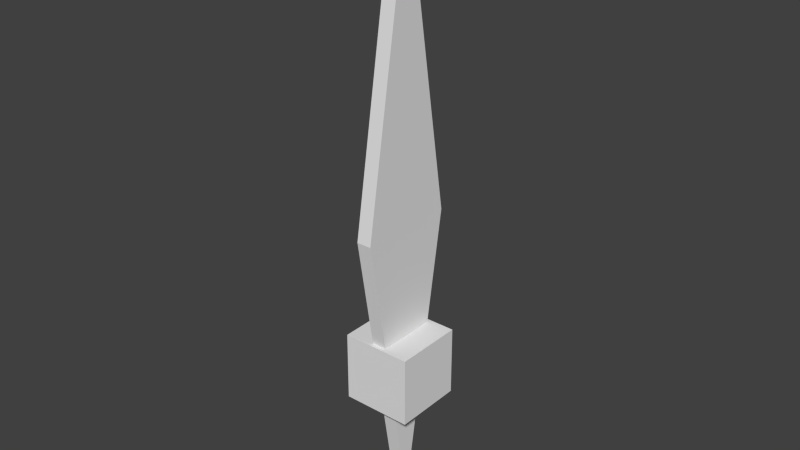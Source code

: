 # Source: rotation_fail.blend  (saved by Blender 2.65.0; exported with 4.5.12 LTS)
import bpy
from mathutils import Matrix  # noqa: F401  (used for matrix-valued properties, if any)

bpy.ops.wm.read_factory_settings(use_empty=True)
scene = bpy.context.scene
scene.name = 'Scene'

# ---- collections
col_collection_1 = bpy.data.collections.new('Collection 1'); scene.collection.children.link(col_collection_1)

# ---- world
world_world = bpy.data.worlds.new('World'); scene.world = world_world
world_world.color = (0.05088, 0.05088, 0.05088)
world_world.use_sun_shadow = False
world_world.sun_shadow_jitter_overblur = 0.0
world_world.cycles.sampling_method = 'MANUAL'
world_world.cycles.sample_map_resolution = 256

# ---- meshes
me_cube_003 = bpy.data.meshes.new('Cube.003')
me_cube_003.from_pydata([(-1.0, -1.0, -1.0), (-1.0, 1.0, -1.0), (1.0, 1.0, -1.0), (1.0, -1.0, -1.0), (-1.0, -1.0, 1.0), (-1.0, 1.0, 1.0), (1.0, 1.0, 1.0), (1.0, -1.0, 1.0)], [], [(4, 5, 1, 0), (5, 6, 2, 1), (6, 7, 3, 2), (7, 4, 0, 3), (0, 1, 2, 3), (7, 6, 5, 4)])
me_cube_003.use_remesh_preserve_volume = False
me_cube_003.use_remesh_preserve_attributes = False
me_cube_003.use_mirror_vertex_groups = False
me_cube_003.update()
me_cube_004 = bpy.data.meshes.new('Cube.004')
me_cube_004.from_pydata([(-1.0, -1.0, -1.0), (-1.0, 1.0, -1.0), (1.0, 1.0, -1.0), (1.0, -1.0, -1.0), (-1.0, -1.0, 1.0), (-1.0, 1.0, 1.0), (1.0, 1.0, 1.0), (1.0, -1.0, 1.0)], [], [(4, 5, 1, 0), (5, 6, 2, 1), (6, 7, 3, 2), (7, 4, 0, 3), (0, 1, 2, 3), (7, 6, 5, 4)])
me_cube_004.use_remesh_preserve_volume = False
me_cube_004.use_remesh_preserve_attributes = False
me_cube_004.use_mirror_vertex_groups = False
me_cube_004.update()

# ---- objects
ob_cube_001 = bpy.data.objects.new('Cube.001', me_cube_003)
ob_cube_002 = bpy.data.objects.new('Cube.002', me_cube_004)

# ---- transforms, parenting, visibility, modifiers, constraints
ob_cube_001.location = (0.0, 0.0, 0.0)
ob_cube_001.lineart.crease_threshold = 0.0
ob_cube_002.parent = ob_cube_001
ob_cube_002.matrix_parent_inverse = Matrix(((0.2119, 0.0, 0.0, -0.0), (0.0, 1.0, 0.0, -0.0), (0.0, 0.0, 6.043, -36.26), (0.0, 0.0, 0.0, 1.0)))
ob_cube_002.location = (0.1, 0.0, 6.7)
ob_cube_002.rotation_euler = (1.558e-07, 0.7854, -1.571)
ob_cube_002.lineart.crease_threshold = 0.0

# ---- collection membership
col_collection_1.objects.link(ob_cube_001)
col_collection_1.objects.link(ob_cube_002)

# ---- scene / render settings (as saved in the file)
scene.frame_start = 1; scene.frame_end = 250; scene.frame_set(1)
scene.render.engine = 'BLENDER_EEVEE_NEXT'
scene.render.image_settings.color_mode = 'RGB'
scene.render.image_settings.compression = 90
scene.render.resolution_percentage = 50
scene.render.dither_intensity = 0.0
scene.render.bake_margin = 2
scene.render.bake_bias = 0.0
scene.cycles.use_denoising = False
scene.cycles.samples = 10
scene.cycles.sampling_pattern = 'TABULATED_SOBOL'
scene.cycles.light_sampling_threshold = 0.0
scene.cycles.use_adaptive_sampling = False
scene.cycles.use_light_tree = False
scene.cycles.blur_glossy = 0.0
scene.cycles.volume_bounces = 1
scene.cycles.pixel_filter_type = 'GAUSSIAN'
scene.cycles.sample_clamp_indirect = 0.0
scene.view_settings.view_transform = 'Standard'
bpy.context.view_layer.update()

# ---- added for rendering (the .blend has no active camera and no usable light): camera, sun
cam_auto = bpy.data.cameras.new('AutoCamera')
cam_auto.lens = 50.0
cam_auto.sensor_width = 36.0
cam_auto.clip_end = 1000.0
ob_auto_camera = bpy.data.objects.new('AutoCamera', cam_auto)
scene.collection.objects.link(ob_auto_camera)
ob_auto_camera.location = (16.1354, -19.3625, 17.1384)
ob_auto_camera.rotation_euler = (1.09748, -7.21219e-08, 0.694738)
scene.camera = ob_auto_camera
light_auto_sun = bpy.data.lights.new('AutoSun', 'SUN')
light_auto_sun.energy = 3.0
light_auto_sun.angle = 0.0523599
ob_auto_sun = bpy.data.objects.new('AutoSun', light_auto_sun)
scene.collection.objects.link(ob_auto_sun)
ob_auto_sun.rotation_euler = (0.872665, 0.174533, 0.523599)
bpy.context.view_layer.update()
